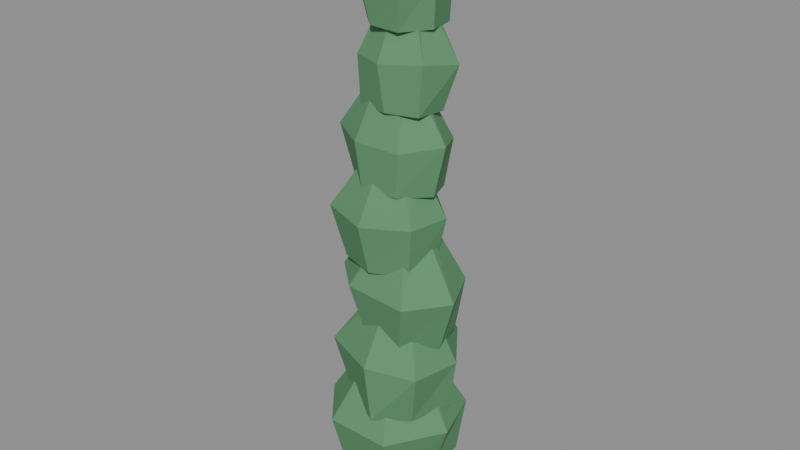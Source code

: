 # Source: cypress_a.blend  (saved by Blender 5.1.30; exported with 4.5.12 LTS)
import bpy
from mathutils import Matrix  # noqa: F401  (used for matrix-valued properties, if any)

bpy.ops.wm.read_factory_settings(use_empty=True)
scene = bpy.context.scene
scene.name = 'Scene'

# ---- materials (node trees are filled in below, after node groups)
mat_m_cypress_a = bpy.data.materials.new('M_cypress_a')

# ---- material node trees
mat_m_cypress_a.use_nodes = True; mat_m_cypress_a.node_tree.nodes.clear()
_N = mat_m_cypress_a.node_tree.nodes; _L = mat_m_cypress_a.node_tree.links
n0 = _N.new('ShaderNodeBsdfPrincipled'); n0.name = 'Principled BSDF'; n0.location = (-200, 100)
n0.inputs[2].default_value = 0.88
n0.inputs[13].default_value = 0.15
n1 = _N.new('ShaderNodeOutputMaterial'); n1.name = 'Material Output'; n1.location = (200, 100)
n2 = _N.new('ShaderNodeVertexColor'); n2.name = 'Color Attribute'; n2.location = (0, 0)
n2.layer_name = 'Col'
_L.new(n0.outputs[0], n1.inputs[0])
_L.new(n2.outputs[0], n0.inputs[0])
n1.is_active_output = True

# ---- meshes
me_cypress_a_mesh = bpy.data.meshes.new('cypress_a_Mesh')
me_cypress_a_mesh.from_pydata([(-0.308, 0.08278, 0.002883), (0.003532, -0.07868, 14.41), (-0.07123, 0.2343, 0.002461), (0.05835, -0.04359, 14.41), (0.2202, 0.1968, 0.001442), (0.1258, -0.05227, 14.41), (0.3956, -0.007637, 0.0004228), (0.1665, -0.09961, 14.41), (0.3522, -0.2593, 0.0), (0.1564, -0.1579, 14.41), (0.1155, -0.4108, 0.0004216), (0.1016, -0.193, 14.41), (-0.1759, -0.3734, 0.001441), (0.03411, -0.1843, 14.41), (-0.3513, -0.1689, 0.00246), (-0.006511, -0.137, 14.41), (-0.08565, 1.325, 1.041), (-1.185, 0.8926, 1.005), (-1.374, -0.3534, 1.027), (-0.7045, -1.19, 0.9879), (0.5312, -1.105, 1.006), (1.122, -0.1896, 1.096), (1.083, 0.8632, 1.084), (-0.02153, 1.55, 2.496), (-1.262, 1.152, 2.479), (-1.75, -0.4459, 2.392), (-0.8054, -1.55, 2.417), (0.7888, -1.544, 2.409), (1.647, -0.2611, 2.478), (1.224, 1.036, 2.479), (-0.1321, 0.5292, 4.367), (-0.4432, 0.362, 4.334), (-0.5711, -0.0339, 4.41), (-0.3239, -0.2558, 4.357), (0.04746, -0.3192, 4.28), (0.2599, 0.01377, 4.308), (0.2266, 0.3233, 4.336), (-0.5445, 0.9405, 2.865), (-1.241, 0.1698, 2.917), (-0.8578, -0.7582, 2.868), (0.2816, -1.399, 2.844), (1.046, -0.8254, 2.841), (1.373, 0.1688, 2.885), (0.5396, 1.013, 2.828), (-0.7415, 1.287, 4.28), (-1.535, 0.1485, 4.233), (-1.258, -0.9193, 4.241), (0.1907, -1.5, 4.275), (1.307, -1.038, 4.161), (1.54, 0.1589, 4.152), (0.6561, 1.38, 4.155), (-0.06262, 0.3095, 5.994), (-0.2862, 0.05194, 5.967), (-0.1873, -0.2343, 5.959), (0.1931, -0.4285, 6.094), (0.4724, -0.3085, 6.049), (0.5538, 0.04453, 6.062), (0.269, 0.2929, 5.988), (-0.9109, 0.6319, 4.685), (-1.039, -0.1984, 4.632), (-0.3114, -0.8361, 4.657), (0.7213, -0.9097, 4.684), (1.317, -0.185, 4.64), (1.064, 0.7138, 4.652), (0.08219, 1.169, 4.617), (-1.049, 0.6875, 5.979), (-1.432, -0.3136, 5.941), (-0.5127, -1.164, 6.016), (1.003, -1.184, 5.935), (1.75, -0.2727, 5.973), (1.289, 0.7689, 6.033), (0.009706, 1.359, 5.935), (-0.08897, 0.1555, 7.708), (-0.1614, -0.1092, 7.788), (0.0776, -0.3166, 7.673), (0.4909, -0.359, 7.793), (0.6751, -0.1173, 7.7), (0.5602, 0.1899, 7.743), (0.2158, 0.3016, 7.772), (-1.225, 0.0464, 6.508), (-0.9068, -0.788, 6.513), (0.01164, -1.098, 6.509), (0.8466, -0.7315, 6.535), (0.9787, 0.01901, 6.508), (0.343, 0.6903, 6.527), (-0.6397, 0.6356, 6.539), (-1.53, 0.09872, 7.669), (-1.167, -1.007, 7.772), (-0.02248, -1.374, 7.716), (1.011, -0.8556, 7.747), (1.231, 0.08849, 7.773), (0.3773, 0.8487, 7.795), (-0.915, 0.8859, 7.709), (-0.3507, -0.1617, 9.446), (-0.2586, -0.4517, 9.347), (0.0342, -0.5452, 9.344), (0.3123, -0.4241, 9.345), (0.35, -0.1601, 9.452), (0.1413, 0.0333, 9.471), (-0.176, 0.01203, 9.362), (-0.9708, -0.3669, 8.287), (-0.2754, -0.9407, 8.37), (0.5706, -0.8363, 8.383), (1.095, -0.193, 8.343), (0.8083, 0.5308, 8.281), (0.02293, 0.6796, 8.371), (-0.8566, 0.3324, 8.387), (-1.306, -0.4673, 9.522), (-0.3635, -1.048, 9.505), (0.686, -0.8954, 9.432), (1.367, -0.1697, 9.546), (0.9922, 0.5893, 9.429), (-0.05098, 1.016, 9.43), (-1.057, 0.4952, 9.497), (-0.3002, -0.2277, 11.02), (-0.1137, -0.3877, 11.11), (0.2045, -0.3941, 11.12), (0.3646, -0.1692, 11.06), (0.2833, 0.05865, 11.11), (0.01381, 0.1157, 11.03), (-0.2184, 0.0024, 11.09), (-0.5812, -0.5926, 10.15), (0.259, -0.8187, 10.22), (0.9055, -0.4969, 10.17), (1.002, 0.192, 10.16), (0.5525, 0.7644, 10.21), (-0.2277, 0.6264, 10.19), (-0.831, 0.07342, 10.19), (-0.6322, -0.6186, 11.26), (0.1559, -0.9081, 11.27), (1.016, -0.524, 11.31), (1.307, 0.319, 11.19), (0.5743, 0.9044, 11.26), (-0.4167, 0.8525, 11.28), (-0.9685, 0.1599, 11.31), (-0.1048, -0.1121, 12.77), (0.1433, -0.1812, 12.71), (0.379, -0.07711, 12.77), (0.3949, 0.1484, 12.73), (0.2836, 0.3316, 12.81), (0.008026, 0.2969, 12.76), (-0.1671, 0.09687, 12.81), (-0.1977, -0.7047, 11.96), (0.4815, -0.6618, 11.92), (0.9257, -0.05706, 11.93), (0.7951, 0.6271, 11.92), (0.1151, 0.7567, 11.99), (-0.5113, 0.4415, 11.99), (-0.6593, -0.2655, 11.94), (-0.305, -0.9243, 13.04), (0.6198, -0.7839, 12.97), (0.9993, -0.09461, 13.0), (0.8558, 0.6393, 13.0), (0.1566, 1.057, 12.95), (-0.7357, 0.5328, 13.04), (-0.7897, -0.4583, 12.97), (-0.03005, -0.1961, 14.45), (0.1893, -0.1721, 14.46), (0.3554, 0.01766, 14.39), (0.3007, 0.2526, 14.41), (0.07455, 0.2942, 14.41), (-0.1185, 0.1895, 14.5), (-0.1622, -0.06642, 14.44)], [], [(0, 1, 3, 2), (2, 3, 5, 4), (4, 5, 7, 6), (6, 7, 9, 8), (8, 9, 11, 10), (10, 11, 13, 12), (3, 1, 15, 13, 11, 9, 7, 5), (12, 13, 15, 14), (14, 15, 1, 0), (0, 2, 4, 6, 8, 10, 12, 14), (22, 21, 20, 19, 18, 17, 16), (30, 31, 32, 33, 34, 35, 36), (16, 17, 24, 23), (17, 18, 25, 24), (18, 19, 26, 25), (19, 20, 27, 26), (20, 21, 28, 27), (21, 22, 29, 28), (22, 16, 23, 29), (23, 24, 31, 30), (24, 25, 32, 31), (25, 26, 33, 32), (26, 27, 34, 33), (27, 28, 35, 34), (28, 29, 36, 35), (29, 23, 30, 36), (43, 42, 41, 40, 39, 38, 37), (51, 52, 53, 54, 55, 56, 57), (37, 38, 45, 44), (38, 39, 46, 45), (39, 40, 47, 46), (40, 41, 48, 47), (41, 42, 49, 48), (42, 43, 50, 49), (43, 37, 44, 50), (44, 45, 52, 51), (45, 46, 53, 52), (46, 47, 54, 53), (47, 48, 55, 54), (48, 49, 56, 55), (49, 50, 57, 56), (50, 44, 51, 57), (64, 63, 62, 61, 60, 59, 58), (72, 73, 74, 75, 76, 77, 78), (58, 59, 66, 65), (59, 60, 67, 66), (60, 61, 68, 67), (61, 62, 69, 68), (62, 63, 70, 69), (63, 64, 71, 70), (64, 58, 65, 71), (65, 66, 73, 72), (66, 67, 74, 73), (67, 68, 75, 74), (68, 69, 76, 75), (69, 70, 77, 76), (70, 71, 78, 77), (71, 65, 72, 78), (85, 84, 83, 82, 81, 80, 79), (93, 94, 95, 96, 97, 98, 99), (79, 80, 87, 86), (80, 81, 88, 87), (81, 82, 89, 88), (82, 83, 90, 89), (83, 84, 91, 90), (84, 85, 92, 91), (85, 79, 86, 92), (86, 87, 94, 93), (87, 88, 95, 94), (88, 89, 96, 95), (89, 90, 97, 96), (90, 91, 98, 97), (91, 92, 99, 98), (92, 86, 93, 99), (106, 105, 104, 103, 102, 101, 100), (114, 115, 116, 117, 118, 119, 120), (100, 101, 108, 107), (101, 102, 109, 108), (102, 103, 110, 109), (103, 104, 111, 110), (104, 105, 112, 111), (105, 106, 113, 112), (106, 100, 107, 113), (107, 108, 115, 114), (108, 109, 116, 115), (109, 110, 117, 116), (110, 111, 118, 117), (111, 112, 119, 118), (112, 113, 120, 119), (113, 107, 114, 120), (127, 126, 125, 124, 123, 122, 121), (135, 136, 137, 138, 139, 140, 141), (121, 122, 129, 128), (122, 123, 130, 129), (123, 124, 131, 130), (124, 125, 132, 131), (125, 126, 133, 132), (126, 127, 134, 133), (127, 121, 128, 134), (128, 129, 136, 135), (129, 130, 137, 136), (130, 131, 138, 137), (131, 132, 139, 138), (132, 133, 140, 139), (133, 134, 141, 140), (134, 128, 135, 141), (148, 147, 146, 145, 144, 143, 142), (156, 157, 158, 159, 160, 161, 162), (142, 143, 150, 149), (143, 144, 151, 150), (144, 145, 152, 151), (145, 146, 153, 152), (146, 147, 154, 153), (147, 148, 155, 154), (148, 142, 149, 155), (149, 150, 157, 156), (150, 151, 158, 157), (151, 152, 159, 158), (152, 153, 160, 159), (153, 154, 161, 160), (154, 155, 162, 161), (155, 149, 156, 162)])
me_cypress_a_mesh.polygons.foreach_set('use_smooth', [1, 1, 1, 1, 1, 1, 1, 1, 1, 1, 0, 0, 0, 0, 0, 0, 0, 0, 0, 0, 0, 0, 0, 0, 0, 0, 0, 0, 0, 0, 0, 0, 0, 0, 0, 0, 0, 0, 0, 0, 0, 0, 0, 0, 0, 0, 0, 0, 0, 0, 0, 0, 0, 0, 0, 0, 0, 0, 0, 0, 0, 0, 0, 0, 0, 0, 0, 0, 0, 0, 0, 0, 0, 0, 0, 0, 0, 0, 0, 0, 0, 0, 0, 0, 0, 0, 0, 0, 0, 0, 0, 0, 0, 0, 0, 0, 0, 0, 0, 0, 0, 0, 0, 0, 0, 0, 0, 0, 0, 0, 0, 0, 0, 0, 0, 0, 0, 0, 0, 0, 0, 0])
_ca = me_cypress_a_mesh.color_attributes.new('Col', 'FLOAT_COLOR', 'POINT')
_ca.data.foreach_set('color', [0.216, 0.1476, 0.0828, 1.0, 0.2678, 0.183, 0.1027, 1.0, 0.216, 0.1476, 0.0828, 1.0, 0.2678, 0.183, 0.1027, 1.0, 0.216, 0.1476, 0.0828, 1.0, 0.2678, 0.183, 0.1027, 1.0, 0.216, 0.1476, 0.0828, 1.0, 0.2678, 0.183, 0.1027, 1.0, 0.216, 0.1476, 0.0828, 1.0, 0.2678, 0.183, 0.1027, 1.0, 0.216, 0.1476, 0.0828, 1.0, 0.2678, 0.183, 0.1027, 1.0, 0.216, 0.1476, 0.0828, 1.0, 0.2678, 0.183, 0.1027, 1.0, 0.216, 0.1476, 0.0828, 1.0, 0.2678, 0.183, 0.1027, 1.0, 0.1102, 0.2809, 0.1375, 1.0, 0.1102, 0.2809, 0.1375, 1.0, 0.1102, 0.2809, 0.1375, 1.0, 0.1102, 0.2809, 0.1375, 1.0, 0.1102, 0.2809, 0.1375, 1.0, 0.1102, 0.2809, 0.1375, 1.0, 0.1102, 0.2809, 0.1375, 1.0, 0.1102, 0.2809, 0.1375, 1.0, 0.1102, 0.2809, 0.1375, 1.0, 0.1102, 0.2809, 0.1375, 1.0, 0.1102, 0.2809, 0.1375, 1.0, 0.1102, 0.2809, 0.1375, 1.0, 0.1102, 0.2809, 0.1375, 1.0, 0.1102, 0.2809, 0.1375, 1.0, 0.1162, 0.291, 0.1442, 1.0, 0.1161, 0.2908, 0.144, 1.0, 0.1163, 0.2913, 0.1443, 1.0, 0.1162, 0.2909, 0.1441, 1.0, 0.1159, 0.2905, 0.1438, 1.0, 0.116, 0.2906, 0.1439, 1.0, 0.1161, 0.2908, 0.144, 1.0, 0.1102, 0.2809, 0.1375, 1.0, 0.1102, 0.2809, 0.1375, 1.0, 0.1102, 0.2809, 0.1375, 1.0, 0.1102, 0.2809, 0.1375, 1.0, 0.1102, 0.2809, 0.1375, 1.0, 0.1102, 0.2809, 0.1375, 1.0, 0.1102, 0.2809, 0.1375, 1.0, 0.1102, 0.2809, 0.1375, 1.0, 0.1102, 0.2809, 0.1375, 1.0, 0.1102, 0.2809, 0.1375, 1.0, 0.1102, 0.2809, 0.1375, 1.0, 0.1102, 0.2809, 0.1375, 1.0, 0.1102, 0.2809, 0.1375, 1.0, 0.1102, 0.2809, 0.1375, 1.0, 0.1157, 0.2902, 0.1437, 1.0, 0.1156, 0.2901, 0.1435, 1.0, 0.1156, 0.29, 0.1435, 1.0, 0.1161, 0.2909, 0.1441, 1.0, 0.1159, 0.2906, 0.1439, 1.0, 0.116, 0.2907, 0.1439, 1.0, 0.1157, 0.2902, 0.1436, 1.0, 0.1102, 0.2809, 0.1375, 1.0, 0.1102, 0.2809, 0.1375, 1.0, 0.1102, 0.2809, 0.1375, 1.0, 0.1102, 0.2809, 0.1375, 1.0, 0.1102, 0.2809, 0.1375, 1.0, 0.1102, 0.2809, 0.1375, 1.0, 0.1102, 0.2809, 0.1375, 1.0, 0.1102, 0.2809, 0.1375, 1.0, 0.1102, 0.2809, 0.1375, 1.0, 0.1102, 0.2809, 0.1375, 1.0, 0.1102, 0.2809, 0.1375, 1.0, 0.1102, 0.2809, 0.1375, 1.0, 0.1102, 0.2809, 0.1375, 1.0, 0.1102, 0.2809, 0.1375, 1.0, 0.1156, 0.29, 0.1435, 1.0, 0.1159, 0.2905, 0.1438, 1.0, 0.1155, 0.2898, 0.1434, 1.0, 0.1159, 0.2905, 0.1438, 1.0, 0.1156, 0.29, 0.1435, 1.0, 0.1157, 0.2902, 0.1436, 1.0, 0.1158, 0.2904, 0.1438, 1.0, 0.1102, 0.2809, 0.1375, 1.0, 0.1102, 0.2809, 0.1375, 1.0, 0.1102, 0.2809, 0.1375, 1.0, 0.1102, 0.2809, 0.1375, 1.0, 0.1102, 0.2809, 0.1375, 1.0, 0.1102, 0.2809, 0.1375, 1.0, 0.1102, 0.2809, 0.1375, 1.0, 0.1102, 0.2809, 0.1375, 1.0, 0.1102, 0.2809, 0.1375, 1.0, 0.1102, 0.2809, 0.1375, 1.0, 0.1102, 0.2809, 0.1375, 1.0, 0.1102, 0.2809, 0.1375, 1.0, 0.1102, 0.2809, 0.1375, 1.0, 0.1102, 0.2809, 0.1375, 1.0, 0.1156, 0.2899, 0.1435, 1.0, 0.1152, 0.2893, 0.1431, 1.0, 0.1152, 0.2893, 0.143, 1.0, 0.1152, 0.2893, 0.143, 1.0, 0.1156, 0.29, 0.1435, 1.0, 0.1156, 0.2901, 0.1436, 1.0, 0.1152, 0.2894, 0.1431, 1.0, 0.1102, 0.2809, 0.1375, 1.0, 0.1102, 0.2809, 0.1375, 1.0, 0.1102, 0.2809, 0.1375, 1.0, 0.1102, 0.2809, 0.1375, 1.0, 0.1102, 0.2809, 0.1375, 1.0, 0.1102, 0.2809, 0.1375, 1.0, 0.1102, 0.2809, 0.1375, 1.0, 0.1102, 0.2809, 0.1375, 1.0, 0.1102, 0.2809, 0.1375, 1.0, 0.1102, 0.2809, 0.1375, 1.0, 0.1102, 0.2809, 0.1375, 1.0, 0.1102, 0.2809, 0.1375, 1.0, 0.1102, 0.2809, 0.1375, 1.0, 0.1102, 0.2809, 0.1375, 1.0, 0.1149, 0.2888, 0.1427, 1.0, 0.1152, 0.2894, 0.1431, 1.0, 0.1153, 0.2895, 0.1431, 1.0, 0.1151, 0.2891, 0.1429, 1.0, 0.1152, 0.2894, 0.1431, 1.0, 0.115, 0.2889, 0.1428, 1.0, 0.1152, 0.2893, 0.143, 1.0, 0.1102, 0.2809, 0.1375, 1.0, 0.1102, 0.2809, 0.1375, 1.0, 0.1102, 0.2809, 0.1375, 1.0, 0.1102, 0.2809, 0.1375, 1.0, 0.1102, 0.2809, 0.1375, 1.0, 0.1102, 0.2809, 0.1375, 1.0, 0.1102, 0.2809, 0.1375, 1.0, 0.1102, 0.2809, 0.1375, 1.0, 0.1102, 0.2809, 0.1375, 1.0, 0.1102, 0.2809, 0.1375, 1.0, 0.1102, 0.2809, 0.1375, 1.0, 0.1102, 0.2809, 0.1375, 1.0, 0.1102, 0.2809, 0.1375, 1.0, 0.1102, 0.2809, 0.1375, 1.0, 0.1149, 0.2888, 0.1427, 1.0, 0.1147, 0.2885, 0.1425, 1.0, 0.1149, 0.2889, 0.1428, 1.0, 0.1148, 0.2886, 0.1426, 1.0, 0.115, 0.2891, 0.1429, 1.0, 0.1149, 0.2888, 0.1427, 1.0, 0.115, 0.2891, 0.1429, 1.0, 0.1102, 0.2809, 0.1375, 1.0, 0.1102, 0.2809, 0.1375, 1.0, 0.1102, 0.2809, 0.1375, 1.0, 0.1102, 0.2809, 0.1375, 1.0, 0.1102, 0.2809, 0.1375, 1.0, 0.1102, 0.2809, 0.1375, 1.0, 0.1102, 0.2809, 0.1375, 1.0, 0.1102, 0.2809, 0.1375, 1.0, 0.1102, 0.2809, 0.1375, 1.0, 0.1102, 0.2809, 0.1375, 1.0, 0.1102, 0.2809, 0.1375, 1.0, 0.1102, 0.2809, 0.1375, 1.0, 0.1102, 0.2809, 0.1375, 1.0, 0.1102, 0.2809, 0.1375, 1.0, 0.1147, 0.2884, 0.1425, 1.0, 0.1147, 0.2884, 0.1425, 1.0, 0.1144, 0.2881, 0.1422, 1.0, 0.1145, 0.2882, 0.1423, 1.0, 0.1145, 0.2881, 0.1423, 1.0, 0.1148, 0.2887, 0.1427, 1.0, 0.1146, 0.2884, 0.1424, 1.0])
me_cypress_a_mesh.materials.append(mat_m_cypress_a)
me_cypress_a_mesh.update()

# ---- objects
ob_cypress_a = bpy.data.objects.new('cypress_a', me_cypress_a_mesh)

# ---- transforms, parenting, visibility, modifiers, constraints
ob_cypress_a.location = (0.0, 0.0, 0.0)

# ---- collection membership
scene.collection.objects.link(ob_cypress_a)

# ---- scene / render settings (as saved in the file)
scene.frame_start = 1; scene.frame_end = 250; scene.frame_set(1)
scene.render.engine = 'BLENDER_EEVEE_NEXT'
scene.render.bake_bias = 0.0
scene.render.bake_samples = 0
scene.cycles.sampling_pattern = 'TABULATED_SOBOL'
scene.eevee.use_volume_custom_range = False
bpy.context.view_layer.update()

# ---- added for rendering (the .blend has no active camera and no usable light): camera, sun + grey world if the file has none
cam_auto = bpy.data.cameras.new('AutoCamera')
cam_auto.lens = 50.0
cam_auto.sensor_width = 36.0
cam_auto.clip_end = 1000.0
ob_auto_camera = bpy.data.objects.new('AutoCamera', cam_auto)
scene.collection.objects.link(ob_auto_camera)
ob_auto_camera.location = (14.0959, -16.9151, 18.5268)
ob_auto_camera.rotation_euler = (1.09748, -7.21219e-08, 0.694738)
scene.camera = ob_auto_camera
light_auto_sun = bpy.data.lights.new('AutoSun', 'SUN')
light_auto_sun.energy = 3.0
light_auto_sun.angle = 0.0523599
ob_auto_sun = bpy.data.objects.new('AutoSun', light_auto_sun)
scene.collection.objects.link(ob_auto_sun)
ob_auto_sun.rotation_euler = (0.872665, 0.174533, 0.523599)
if scene.world is None:
    world_auto = bpy.data.worlds.new('AutoWorld')
    world_auto.color = (0.3, 0.3, 0.3)
    scene.world = world_auto
bpy.context.view_layer.update()
